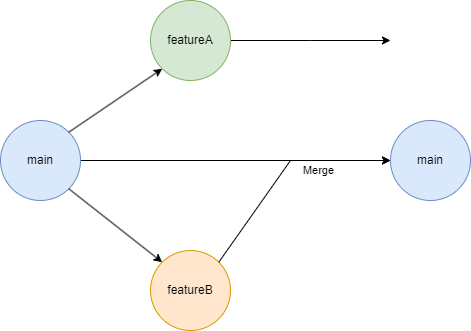

The diagram above was exported from draw.io. Its source (the exported page's mxGraphModel, read from the mxfile embedded in the PNG):
<mxGraphModel dx="1427" dy="944" grid="1" gridSize="10" guides="1" tooltips="1" connect="1" arrows="1" fold="1" page="1" pageScale="1" pageWidth="827" pageHeight="1169" math="0" shadow="0">
  <root>
    <mxCell id="0" />
    <mxCell id="1" parent="0" />
    <mxCell id="2" value="" style="edgeStyle=orthogonalEdgeStyle;rounded=0;orthogonalLoop=1;jettySize=auto;html=1;entryX=0;entryY=0.5;entryDx=0;entryDy=0;" edge="1" source="3" target="4" parent="1">
      <mxGeometry relative="1" as="geometry">
        <mxPoint x="2410" y="270" as="targetPoint" />
      </mxGeometry>
    </mxCell>
    <mxCell id="3" value="main" style="ellipse;whiteSpace=wrap;html=1;aspect=fixed;fillColor=#dae8fc;strokeColor=#6c8ebf;" vertex="1" parent="1">
      <mxGeometry x="2160" y="230" width="80" height="80" as="geometry" />
    </mxCell>
    <mxCell id="4" value="main" style="ellipse;whiteSpace=wrap;html=1;aspect=fixed;fillColor=#dae8fc;strokeColor=#6c8ebf;" vertex="1" parent="1">
      <mxGeometry x="2550" y="230" width="80" height="80" as="geometry" />
    </mxCell>
    <mxCell id="5" value="featureB" style="ellipse;whiteSpace=wrap;html=1;aspect=fixed;fillColor=#ffe6cc;strokeColor=#d79b00;" vertex="1" parent="1">
      <mxGeometry x="2310" y="360" width="80" height="80" as="geometry" />
    </mxCell>
    <mxCell id="6" style="edgeStyle=orthogonalEdgeStyle;rounded=0;orthogonalLoop=1;jettySize=auto;html=1;" edge="1" source="7" parent="1">
      <mxGeometry relative="1" as="geometry">
        <mxPoint x="2550" y="150" as="targetPoint" />
      </mxGeometry>
    </mxCell>
    <mxCell id="7" value="featureA" style="ellipse;whiteSpace=wrap;html=1;aspect=fixed;fillColor=#d5e8d4;strokeColor=#82b366;" vertex="1" parent="1">
      <mxGeometry x="2310" y="110" width="80" height="80" as="geometry" />
    </mxCell>
    <mxCell id="8" value="" style="endArrow=classic;html=1;rounded=0;exitX=1;exitY=0;exitDx=0;exitDy=0;entryX=0;entryY=1;entryDx=0;entryDy=0;" edge="1" source="3" target="7" parent="1">
      <mxGeometry width="50" height="50" relative="1" as="geometry">
        <mxPoint x="2600" y="380" as="sourcePoint" />
        <mxPoint x="2650" y="330" as="targetPoint" />
      </mxGeometry>
    </mxCell>
    <mxCell id="9" value="" style="endArrow=classic;html=1;rounded=0;exitX=1;exitY=1;exitDx=0;exitDy=0;entryX=0;entryY=0;entryDx=0;entryDy=0;" edge="1" source="3" target="5" parent="1">
      <mxGeometry width="50" height="50" relative="1" as="geometry">
        <mxPoint x="2600" y="380" as="sourcePoint" />
        <mxPoint x="2650" y="330" as="targetPoint" />
      </mxGeometry>
    </mxCell>
    <mxCell id="10" value="" style="endArrow=classic;html=1;rounded=0;exitX=1;exitY=0;exitDx=0;exitDy=0;entryX=0;entryY=0.5;entryDx=0;entryDy=0;" edge="1" source="5" target="4" parent="1">
      <mxGeometry width="50" height="50" relative="1" as="geometry">
        <mxPoint x="2600" y="380" as="sourcePoint" />
        <mxPoint x="2410" y="270" as="targetPoint" />
        <Array as="points">
          <mxPoint x="2450" y="270" />
        </Array>
      </mxGeometry>
    </mxCell>
    <mxCell id="11" value="Merge" style="edgeLabel;html=1;align=center;verticalAlign=middle;resizable=0;points=[];" vertex="1" connectable="0" parent="10">
      <mxGeometry x="0.3539" relative="1" as="geometry">
        <mxPoint y="10" as="offset" />
      </mxGeometry>
    </mxCell>
  </root>
</mxGraphModel>